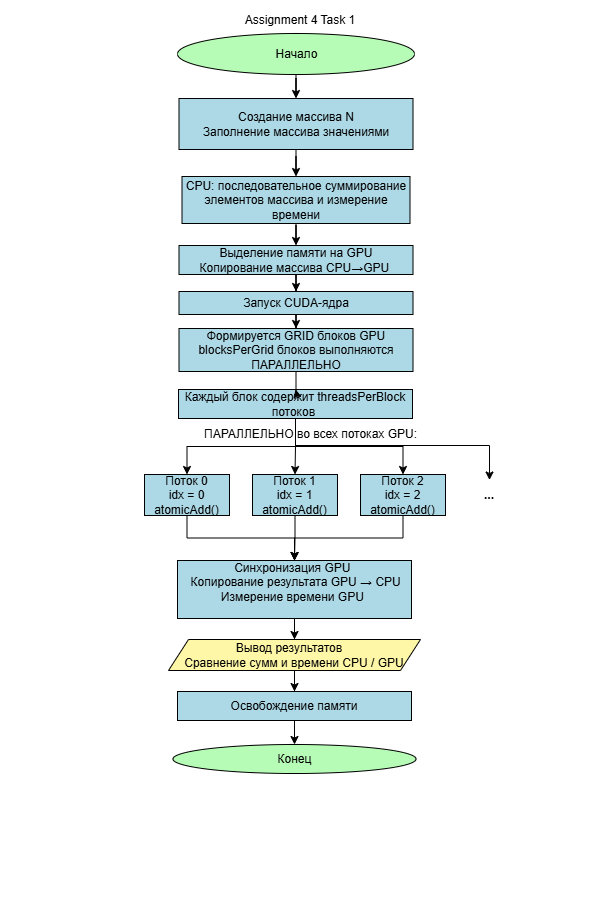

The diagram above was exported from draw.io. Its source (the exported page's mxGraphModel, read from the mxfile embedded in the PNG):
<mxGraphModel dx="960" dy="477" grid="0" gridSize="10" guides="1" tooltips="1" connect="1" arrows="1" fold="1" page="1" pageScale="1" pageWidth="600" pageHeight="900" background="light-dark(#000000,#FFFFFF)" math="0" shadow="0">
  <root>
    <mxCell id="0" />
    <mxCell id="1" parent="0" />
    <mxCell id="doy44mVqO59pjQrLM7yg-3" edge="1" parent="1" source="doy44mVqO59pjQrLM7yg-1" style="edgeStyle=orthogonalEdgeStyle;rounded=0;orthogonalLoop=1;jettySize=auto;html=1;strokeColor=light-dark(#000000,#000000);" target="doy44mVqO59pjQrLM7yg-2" value="">
      <mxGeometry relative="1" as="geometry" />
    </mxCell>
    <mxCell id="doy44mVqO59pjQrLM7yg-1" parent="1" style="ellipse;html=1;labelBackgroundColor=none;fillColor=light-dark(#FFFFFF,#B6FCB6);fontColor=light-dark(#000000,#000000);strokeColor=light-dark(#000000,#000000);" value="Начало" vertex="1">
      <mxGeometry height="41" width="237" x="177" y="33" as="geometry" />
    </mxCell>
    <mxCell id="H-YSsGn8ZeCYWvAc8pk7-2" edge="1" parent="1" source="doy44mVqO59pjQrLM7yg-2" style="edgeStyle=orthogonalEdgeStyle;rounded=0;orthogonalLoop=1;jettySize=auto;html=1;strokeColor=light-dark(#000000,#000000);" target="f95iATNivPdHY9cF_3IA-4" value="">
      <mxGeometry relative="1" as="geometry" />
    </mxCell>
    <mxCell id="doy44mVqO59pjQrLM7yg-2" parent="1" style="whiteSpace=wrap;html=1;fontColor=light-dark(#000000,#000000);fillColor=light-dark(#FFFFFF,#ADD8E6);strokeColor=light-dark(#000000,#000000);" value="Создание массива N&lt;br&gt;Заполнение массива значениями" vertex="1">
      <mxGeometry height="51" width="234" x="178.5" y="98" as="geometry" />
    </mxCell>
    <mxCell id="coULOOPrYOhBQE1Ny3B1-64" edge="1" parent="1" style="edgeStyle=orthogonalEdgeStyle;rounded=0;orthogonalLoop=1;jettySize=auto;html=1;" value="">
      <mxGeometry relative="1" as="geometry">
        <mxPoint x="420" y="643" as="sourcePoint" />
        <mxPoint x="575.5" y="787" as="targetPoint" />
      </mxGeometry>
    </mxCell>
    <mxCell id="coULOOPrYOhBQE1Ny3B1-61" parent="1" style="ellipse;whiteSpace=wrap;html=1;fillColor=light-dark(#FFFFFF,#B6FCB6);fontColor=light-dark(#000000,#000000);strokeColor=light-dark(#000000,#000000);" value="Конец" vertex="1">
      <mxGeometry height="29" width="243" x="172.5" y="744" as="geometry" />
    </mxCell>
    <mxCell id="coULOOPrYOhBQE1Ny3B1-65" parent="1" style="text;html=1;whiteSpace=wrap;strokeColor=none;fillColor=none;align=center;verticalAlign=middle;rounded=0;fontColor=light-dark(#000000,#000000);" value="Assignment 4 Task 1" vertex="1">
      <mxGeometry height="30" width="214" x="193" y="5" as="geometry" />
    </mxCell>
    <mxCell id="H-YSsGn8ZeCYWvAc8pk7-14" edge="1" parent="1" source="f95iATNivPdHY9cF_3IA-4" style="edgeStyle=orthogonalEdgeStyle;rounded=0;orthogonalLoop=1;jettySize=auto;html=1;strokeColor=light-dark(#000000,#000000);" target="H-YSsGn8ZeCYWvAc8pk7-13" value="">
      <mxGeometry relative="1" as="geometry" />
    </mxCell>
    <mxCell id="f95iATNivPdHY9cF_3IA-4" parent="1" style="whiteSpace=wrap;html=1;fillColor=light-dark(#FFFFFF,#ADD8E6);strokeColor=light-dark(#000000,#000000);fontColor=light-dark(#000000,#000000);" value="CPU: последовательное суммирование элементов массива и измерение времени" vertex="1">
      <mxGeometry height="47" width="228" x="181.5" y="176" as="geometry" />
    </mxCell>
    <mxCell id="H-YSsGn8ZeCYWvAc8pk7-25" edge="1" parent="1" source="-J9gJxN7wvMik5HG6t_z-2" style="edgeStyle=orthogonalEdgeStyle;rounded=0;orthogonalLoop=1;jettySize=auto;html=1;strokeColor=light-dark(#000000,#000000);" target="H-YSsGn8ZeCYWvAc8pk7-23" value="">
      <mxGeometry relative="1" as="geometry" />
    </mxCell>
    <mxCell id="-J9gJxN7wvMik5HG6t_z-2" parent="1" style="whiteSpace=wrap;html=1;fillColor=light-dark(#FFFFFF,#ADD8E6);strokeColor=light-dark(#000000,#000000);fontColor=light-dark(#000000,#000000);" value="Поток 0&lt;div&gt;idx = 0&lt;/div&gt;&lt;div&gt;atomicAdd()&lt;/div&gt;" vertex="1">
      <mxGeometry height="41" width="85" x="144" y="474" as="geometry" />
    </mxCell>
    <mxCell id="H-YSsGn8ZeCYWvAc8pk7-29" edge="1" parent="1" source="H-YSsGn8ZeCYWvAc8pk7-5" style="edgeStyle=orthogonalEdgeStyle;rounded=0;orthogonalLoop=1;jettySize=auto;html=1;strokeColor=light-dark(#000000,#000000);" target="H-YSsGn8ZeCYWvAc8pk7-24" value="">
      <mxGeometry relative="1" as="geometry" />
    </mxCell>
    <mxCell id="H-YSsGn8ZeCYWvAc8pk7-5" parent="1" style="shape=parallelogram;perimeter=parallelogramPerimeter;whiteSpace=wrap;html=1;fixedSize=1;fillColor=light-dark(#FFFFFF,#FFF7A8);strokeColor=light-dark(#000000,#000000);fontColor=light-dark(#000000,#000000);" value="Вывод результатов&amp;nbsp; &amp;nbsp;&lt;div&gt;Сравнение сумм и времени CPU / GPU&lt;/div&gt;" vertex="1">
      <mxGeometry height="31" width="252" x="168" y="639" as="geometry" />
    </mxCell>
    <mxCell id="x784M9ZzJXAXV_fJw6xJ-2" edge="1" parent="1" source="H-YSsGn8ZeCYWvAc8pk7-13" style="edgeStyle=orthogonalEdgeStyle;rounded=0;orthogonalLoop=1;jettySize=auto;html=1;strokeColor=light-dark(#000000,#000000);" target="x784M9ZzJXAXV_fJw6xJ-1" value="">
      <mxGeometry relative="1" as="geometry" />
    </mxCell>
    <mxCell id="H-YSsGn8ZeCYWvAc8pk7-13" parent="1" style="whiteSpace=wrap;html=1;fontColor=light-dark(#000000,#000000);fillColor=light-dark(#FFFFFF,#ADD8E6);strokeColor=light-dark(#000000,#000000);" value="Выделение памяти на GPU&lt;div&gt;Копирование массива CPU→GPU&amp;nbsp;&lt;/div&gt;" vertex="1">
      <mxGeometry height="29" width="234" x="178.5" y="245" as="geometry" />
    </mxCell>
    <mxCell id="H-YSsGn8ZeCYWvAc8pk7-32" edge="1" parent="1" style="edgeStyle=orthogonalEdgeStyle;rounded=0;orthogonalLoop=1;jettySize=auto;html=1;" value="">
      <mxGeometry relative="1" as="geometry">
        <mxPoint x="303" y="334.03703703703695" as="sourcePoint" />
        <mxPoint x="334" y="336.03703703703707" as="targetPoint" />
      </mxGeometry>
    </mxCell>
    <mxCell id="H-YSsGn8ZeCYWvAc8pk7-22" edge="1" parent="1" source="H-YSsGn8ZeCYWvAc8pk7-18" style="edgeStyle=orthogonalEdgeStyle;rounded=0;orthogonalLoop=1;jettySize=auto;html=1;exitX=0.5;exitY=1;exitDx=0;exitDy=0;entryX=0.5;entryY=0;entryDx=0;entryDy=0;strokeColor=light-dark(#000000,#000000);" target="-J9gJxN7wvMik5HG6t_z-2">
      <mxGeometry relative="1" as="geometry" />
    </mxCell>
    <mxCell id="x784M9ZzJXAXV_fJw6xJ-10" edge="1" parent="1" source="H-YSsGn8ZeCYWvAc8pk7-18" style="edgeStyle=orthogonalEdgeStyle;rounded=0;orthogonalLoop=1;jettySize=auto;html=1;exitX=0.5;exitY=1;exitDx=0;exitDy=0;entryX=0.5;entryY=0;entryDx=0;entryDy=0;strokeColor=light-dark(#000000,#000000);" target="x784M9ZzJXAXV_fJw6xJ-8">
      <mxGeometry relative="1" as="geometry" />
    </mxCell>
    <mxCell id="x784M9ZzJXAXV_fJw6xJ-11" edge="1" parent="1" source="H-YSsGn8ZeCYWvAc8pk7-18" style="edgeStyle=orthogonalEdgeStyle;rounded=0;orthogonalLoop=1;jettySize=auto;html=1;exitX=0.5;exitY=1;exitDx=0;exitDy=0;entryX=0.5;entryY=0;entryDx=0;entryDy=0;strokeColor=light-dark(#000000,#000000);" target="x784M9ZzJXAXV_fJw6xJ-9">
      <mxGeometry relative="1" as="geometry" />
    </mxCell>
    <mxCell id="x784M9ZzJXAXV_fJw6xJ-15" edge="1" parent="1" source="H-YSsGn8ZeCYWvAc8pk7-18" style="edgeStyle=orthogonalEdgeStyle;rounded=0;orthogonalLoop=1;jettySize=auto;html=1;exitX=0.5;exitY=1;exitDx=0;exitDy=0;entryX=0.5;entryY=0;entryDx=0;entryDy=0;strokeColor=light-dark(#000000,#000000);" target="x784M9ZzJXAXV_fJw6xJ-14">
      <mxGeometry relative="1" as="geometry">
        <Array as="points">
          <mxPoint x="295" y="445" />
          <mxPoint x="489" y="445" />
        </Array>
      </mxGeometry>
    </mxCell>
    <mxCell id="H-YSsGn8ZeCYWvAc8pk7-18" parent="1" style="whiteSpace=wrap;html=1;fontColor=light-dark(#000000,#000000);fillColor=light-dark(#FFFFFF,#ADD8E6);strokeColor=light-dark(#000000,#000000);" value="Каждый блок содержит threadsPerBlock потоков&amp;nbsp;" vertex="1">
      <mxGeometry height="29" width="234" x="178" y="389" as="geometry" />
    </mxCell>
    <mxCell id="H-YSsGn8ZeCYWvAc8pk7-27" edge="1" parent="1" source="H-YSsGn8ZeCYWvAc8pk7-23" style="edgeStyle=orthogonalEdgeStyle;rounded=0;orthogonalLoop=1;jettySize=auto;html=1;strokeColor=light-dark(#000000,#000000);" target="H-YSsGn8ZeCYWvAc8pk7-5" value="">
      <mxGeometry relative="1" as="geometry" />
    </mxCell>
    <mxCell id="H-YSsGn8ZeCYWvAc8pk7-23" parent="1" style="whiteSpace=wrap;html=1;fontColor=light-dark(#000000,#000000);fillColor=light-dark(#FFFFFF,#ADD8E6);strokeColor=light-dark(#000000,#000000);" value="Синхронизация GPU&amp;nbsp;&lt;div&gt;&amp;nbsp;Копирование результата GPU → CPU&lt;/div&gt;&lt;div&gt;Измерение времени GPU&lt;span style=&quot;background-color: transparent;&quot;&gt;&amp;nbsp;&lt;/span&gt;&lt;/div&gt;&lt;div&gt;&lt;br&gt;&lt;/div&gt;" vertex="1">
      <mxGeometry height="58" width="234" x="177" y="560" as="geometry" />
    </mxCell>
    <mxCell id="H-YSsGn8ZeCYWvAc8pk7-30" edge="1" parent="1" source="H-YSsGn8ZeCYWvAc8pk7-24" style="edgeStyle=orthogonalEdgeStyle;rounded=0;orthogonalLoop=1;jettySize=auto;html=1;strokeColor=light-dark(#000000,#000000);" target="coULOOPrYOhBQE1Ny3B1-61" value="">
      <mxGeometry relative="1" as="geometry" />
    </mxCell>
    <mxCell id="H-YSsGn8ZeCYWvAc8pk7-24" parent="1" style="whiteSpace=wrap;html=1;fontColor=light-dark(#000000,#000000);fillColor=light-dark(#FFFFFF,#ADD8E6);strokeColor=light-dark(#000000,#000000);" value="Освобождение памяти" vertex="1">
      <mxGeometry height="29" width="234" x="177" y="691" as="geometry" />
    </mxCell>
    <mxCell id="x784M9ZzJXAXV_fJw6xJ-6" edge="1" parent="1" source="x784M9ZzJXAXV_fJw6xJ-1" style="edgeStyle=orthogonalEdgeStyle;rounded=0;orthogonalLoop=1;jettySize=auto;html=1;strokeColor=light-dark(#000000,#000000);" target="x784M9ZzJXAXV_fJw6xJ-5" value="">
      <mxGeometry relative="1" as="geometry" />
    </mxCell>
    <mxCell id="x784M9ZzJXAXV_fJw6xJ-1" parent="1" style="whiteSpace=wrap;html=1;fillColor=light-dark(#FFFFFF,#ADD8E6);strokeColor=light-dark(#000000,#000000);fontColor=light-dark(#000000,#000000);" value="Запуск CUDA-ядра" vertex="1">
      <mxGeometry height="23" width="234" x="178.5" y="291" as="geometry" />
    </mxCell>
    <mxCell id="x784M9ZzJXAXV_fJw6xJ-7" edge="1" parent="1" source="x784M9ZzJXAXV_fJw6xJ-5" style="edgeStyle=orthogonalEdgeStyle;rounded=0;orthogonalLoop=1;jettySize=auto;html=1;strokeColor=light-dark(#000000,#000000);" target="H-YSsGn8ZeCYWvAc8pk7-18" value="">
      <mxGeometry relative="1" as="geometry" />
    </mxCell>
    <mxCell id="x784M9ZzJXAXV_fJw6xJ-5" parent="1" style="whiteSpace=wrap;html=1;fillColor=light-dark(#FFFFFF,#ADD8E6);strokeColor=light-dark(#000000,#000000);fontColor=light-dark(#000000,#000000);" value="Формируется GRID блоков GPU&lt;div&gt;blocksPerGrid блоков выполняются ПАРАЛЛЕЛЬНО&lt;/div&gt;" vertex="1">
      <mxGeometry height="43" width="234" x="178.5" y="328" as="geometry" />
    </mxCell>
    <mxCell id="x784M9ZzJXAXV_fJw6xJ-12" edge="1" parent="1" source="x784M9ZzJXAXV_fJw6xJ-8" style="edgeStyle=orthogonalEdgeStyle;rounded=0;orthogonalLoop=1;jettySize=auto;html=1;exitX=0.5;exitY=1;exitDx=0;exitDy=0;entryX=0.5;entryY=0;entryDx=0;entryDy=0;strokeColor=light-dark(#000000,#000000);" target="H-YSsGn8ZeCYWvAc8pk7-23">
      <mxGeometry relative="1" as="geometry" />
    </mxCell>
    <mxCell id="x784M9ZzJXAXV_fJw6xJ-8" parent="1" style="whiteSpace=wrap;html=1;fillColor=light-dark(#FFFFFF,#ADD8E6);strokeColor=light-dark(#000000,#000000);fontColor=light-dark(#000000,#000000);" value="Поток 1&lt;div&gt;idx = 1&lt;/div&gt;&lt;div&gt;atomicAdd()&lt;/div&gt;" vertex="1">
      <mxGeometry height="41" width="85" x="252" y="474" as="geometry" />
    </mxCell>
    <mxCell id="x784M9ZzJXAXV_fJw6xJ-13" edge="1" parent="1" source="x784M9ZzJXAXV_fJw6xJ-9" style="edgeStyle=orthogonalEdgeStyle;rounded=0;orthogonalLoop=1;jettySize=auto;html=1;exitX=0.5;exitY=1;exitDx=0;exitDy=0;entryX=0.5;entryY=0;entryDx=0;entryDy=0;strokeColor=light-dark(#000000,#000000);" target="H-YSsGn8ZeCYWvAc8pk7-23">
      <mxGeometry relative="1" as="geometry" />
    </mxCell>
    <mxCell id="x784M9ZzJXAXV_fJw6xJ-9" parent="1" style="whiteSpace=wrap;html=1;fillColor=light-dark(#FFFFFF,#ADD8E6);strokeColor=light-dark(#000000,#000000);fontColor=light-dark(#000000,#000000);" value="Поток 2&lt;div&gt;idx = 2&lt;/div&gt;&lt;div&gt;atomicAdd()&lt;/div&gt;" vertex="1">
      <mxGeometry height="41" width="85" x="360" y="474" as="geometry" />
    </mxCell>
    <mxCell id="x784M9ZzJXAXV_fJw6xJ-14" parent="1" style="text;html=1;whiteSpace=wrap;strokeColor=none;fillColor=none;align=center;verticalAlign=middle;rounded=0;" value="&lt;font style=&quot;color: light-dark(rgb(0, 0, 0), rgb(0, 0, 0));&quot;&gt;&lt;b&gt;...&lt;/b&gt;&lt;/font&gt;" vertex="1">
      <mxGeometry height="30" width="60" x="459" y="479.5" as="geometry" />
    </mxCell>
    <mxCell id="x784M9ZzJXAXV_fJw6xJ-16" parent="1" style="text;whiteSpace=wrap;fontColor=light-dark(#000000,#000000);" value="ПАРАЛЛЕЛЬНО во всех потоках GPU:" vertex="1">
      <mxGeometry height="36" width="241" x="202.00206529405372" y="419.9964348234953" as="geometry" />
    </mxCell>
  </root>
</mxGraphModel>